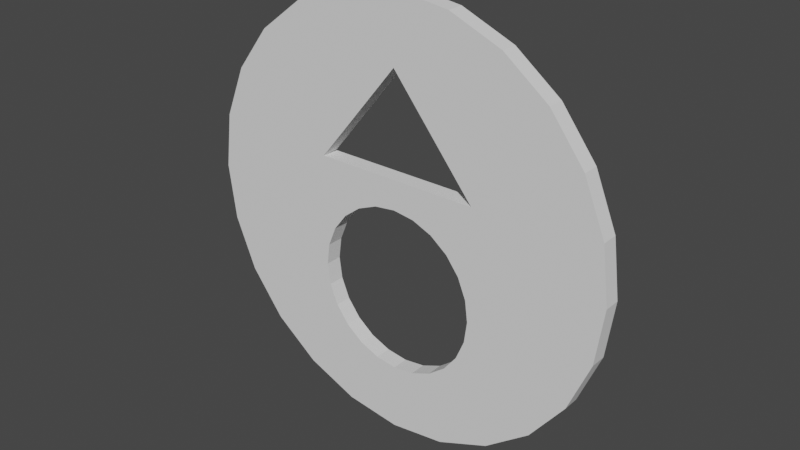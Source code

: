 # Source: pu7.blend  (saved by Blender 3.0.42; exported with 4.5.12 LTS)
import bpy
from mathutils import Matrix  # noqa: F401  (used for matrix-valued properties, if any)

bpy.ops.wm.read_factory_settings(use_empty=True)
scene = bpy.context.scene
scene.name = 'Scene'

# ---- collections
col_collection = bpy.data.collections.new('Collection'); scene.collection.children.link(col_collection)

# ---- world
world_world = bpy.data.worlds.new('World'); scene.world = world_world
world_world.use_nodes = True; world_world.node_tree.nodes.clear()
_N = world_world.node_tree.nodes; _L = world_world.node_tree.links
n0 = _N.new('ShaderNodeOutputWorld'); n0.name = 'World Output'; n0.location = (300, 300)
n1 = _N.new('ShaderNodeBackground'); n1.name = 'Background'; n1.location = (10, 300)
n1.inputs[0].default_value = (0.05088, 0.05088, 0.05088, 1.0)
_L.new(n1.outputs[0], n0.inputs[0])
n0.is_active_output = True
world_world.color = (0.05088, 0.05088, 0.05088)
world_world.use_sun_shadow = False
world_world.sun_shadow_jitter_overblur = 0.0

# ---- meshes
me_cylinder_001 = bpy.data.meshes.new('Cylinder.001')
me_cylinder_001.from_pydata([(0.0, 1.0, -1.0), (0.0, 1.0, 1.0), (0.2588, 0.9659, -1.0), (0.2588, 0.9659, 1.0), (0.5, 0.866, -1.0), (0.5, 0.866, 1.0), (0.7071, 0.7071, -1.0), (0.7071, 0.7071, 1.0), (0.866, 0.5, -1.0), (0.866, 0.5, 1.0), (0.9659, 0.2588, -1.0), (0.9659, 0.2588, 1.0), (1.0, -4.371e-08, -1.0), (1.0, -4.371e-08, 1.0), (0.9659, -0.2588, -1.0), (0.9659, -0.2588, 1.0), (0.866, -0.5, -1.0), (0.866, -0.5, 1.0), (0.7071, -0.7071, -1.0), (0.7071, -0.7071, 1.0), (0.5, -0.866, -1.0), (0.5, -0.866, 1.0), (0.2588, -0.9659, -1.0), (0.2588, -0.9659, 1.0), (-8.742e-08, -1.0, -1.0), (-8.742e-08, -1.0, 1.0), (-0.2588, -0.9659, -1.0), (-0.2588, -0.9659, 1.0), (-0.5, -0.866, -1.0), (-0.5, -0.866, 1.0), (-0.7071, -0.7071, -1.0), (-0.7071, -0.7071, 1.0), (-0.866, -0.5, -1.0), (-0.866, -0.5, 1.0), (-0.9659, -0.2588, -1.0), (-0.9659, -0.2588, 1.0), (-1.0, 1.192e-08, -1.0), (-1.0, 1.192e-08, 1.0), (-0.9659, 0.2588, -1.0), (-0.9659, 0.2588, 1.0), (-0.866, 0.5, -1.0), (-0.866, 0.5, 1.0), (-0.7071, 0.7071, -1.0), (-0.7071, 0.7071, 1.0), (-0.5, 0.866, -1.0), (-0.5, 0.866, 1.0), (-0.2588, 0.9659, -1.0), (-0.2588, 0.9659, 1.0), (-3.9e-08, 0.6915, 1.0), (-0.07728, 0.5968, 1.0), (-0.3864, 0.2179, 1.0), (-0.1932, 0.4547, 1.0), (0.0, 0.2179, 1.0), (0.3864, 0.2179, 1.0), (0.1932, 0.4547, 1.0), (0.1159, 0.5494, 1.0), (-0.1932, 0.4547, -1.0), (-0.3864, 0.2179, -1.0), (0.3864, 0.2179, -1.0), (0.1932, 0.4547, -1.0), (0.0, 0.2179, -1.0), (-3.9e-08, 0.6915, -1.0), (0.272, -0.5748, -1.0), (0.272, -0.5748, 1.0), (0.1923, -0.636, 1.0), (0.1923, -0.636, -1.0), (0.09955, 0.06864, 1.0), (0.272, -0.03091, 1.0), (0.1923, 0.03021, 1.0), (0.3846, -0.3029, 1.0), (0.3715, -0.4024, 1.0), (0.3715, -0.2033, 1.0), (0.3331, -0.1106, 1.0), (0.3331, -0.4952, 1.0), (0.09955, -0.6744, -1.0), (0.09955, -0.6744, 1.0), (-3.362e-08, -0.6875, 1.0), (0.0, 0.08174, 1.0), (-3.362e-08, -0.6875, -1.0), (-0.09955, -0.6744, 1.0), (-0.09955, -0.6744, -1.0), (-0.272, -0.5748, 1.0), (-0.1923, -0.636, 1.0), (-0.1923, -0.636, -1.0), (-0.3846, -0.3029, 1.0), (-0.3331, -0.4952, 1.0), (-0.3715, -0.4024, 1.0), (-0.3715, -0.2033, 1.0), (-0.272, -0.03091, 1.0), (-0.2222, 0.007291, 1.0), (-0.09955, 0.06864, 1.0), (-0.1923, 0.03021, 1.0), (-0.3331, -0.1106, 1.0), (-0.272, -0.5748, -1.0), (0.0, 0.08174, -1.0), (-0.3331, -0.4952, -1.0), (-0.3715, -0.4024, -1.0), (-0.3846, -0.3029, -1.0), (0.09955, 0.06864, -1.0), (0.272, -0.03091, -1.0), (0.2222, 0.007291, -1.0), (0.1923, 0.03021, -1.0), (0.3846, -0.3029, -1.0), (0.3715, -0.4024, -1.0), (0.3715, -0.2033, -1.0), (0.3331, -0.1106, -1.0), (0.3331, -0.4952, -1.0), (-0.3715, -0.2033, -1.0), (-0.3331, -0.1106, -1.0), (-0.272, -0.03091, -1.0), (-0.09955, 0.06864, -1.0), (-0.1923, 0.03021, -1.0)], [], [(0, 1, 3, 2), (2, 3, 5, 4), (4, 5, 7, 6), (6, 7, 9, 8), (8, 9, 11, 10), (10, 11, 13, 12), (12, 13, 15, 14), (14, 15, 17, 16), (16, 17, 19, 18), (18, 19, 21, 20), (20, 21, 23, 22), (22, 23, 25, 24), (24, 25, 27, 26), (26, 27, 29, 28), (28, 29, 31, 30), (30, 31, 33, 32), (32, 33, 35, 34), (34, 35, 37, 36), (36, 37, 39, 38), (38, 39, 41, 40), (40, 41, 43, 42), (42, 43, 45, 44), (77, 52, 50, 89, 91, 90), (88, 89, 50, 51, 49, 45, 43, 41, 39, 37, 35, 33, 31, 29, 27, 25, 23, 21, 19, 17, 15, 13, 11, 9, 7, 5, 55, 54, 53, 52, 77, 66, 68, 67, 72, 71, 69, 70, 73, 63, 64, 75, 76, 79, 82, 81, 85, 86, 84, 87, 92), (5, 3, 1, 47, 45, 49, 48, 55), (44, 45, 47, 46), (46, 47, 1, 0), (61, 46, 0, 2, 4, 6, 8, 10, 12, 14, 58, 59), (60, 58, 100, 101, 98, 94), (100, 58, 14, 16, 18, 20, 22, 24, 26, 28, 30, 32, 34, 36, 38, 40, 42, 44, 46, 61, 56, 57, 60, 94, 110, 111, 109, 108, 107, 97, 96, 95, 93, 83, 80, 78, 74, 65, 62, 106, 103, 102, 104, 105, 99), (52, 53, 58, 60), (50, 52, 60, 57), (56, 51, 50, 57), (56, 61, 48, 49, 51), (59, 54, 55, 48, 61), (53, 54, 59, 58), (98, 66, 77, 94), (101, 68, 66, 98), (99, 67, 68, 101, 100), (72, 67, 99, 105), (71, 72, 105, 104), (69, 71, 104, 102), (70, 69, 102, 103), (73, 70, 103, 106), (62, 63, 73, 106), (64, 63, 62, 65), (64, 65, 74, 75), (75, 74, 78, 76), (79, 76, 78, 80), (82, 79, 80, 83), (81, 82, 83, 93), (95, 85, 81, 93), (96, 86, 85, 95), (97, 84, 86, 96), (107, 87, 84, 97), (108, 92, 87, 107), (109, 88, 92, 108), (111, 91, 89, 88, 109), (110, 90, 91, 111), (94, 77, 90, 110)])
_uv = me_cylinder_001.uv_layers.new(name='UVMap')
_uv.uv.foreach_set('vector', [1.0, 0.5, 1.0, 1.0, 0.9583, 1.0, 0.9583, 0.5, 0.9583, 0.5, 0.9583, 1.0, 0.9167, 1.0, 0.9167, 0.5, 0.9167, 0.5, 0.9167, 1.0, 0.875, 1.0, 0.875, 0.5, 0.875, 0.5, 0.875, 1.0, 0.8333, 1.0, 0.8333, 0.5, 0.8333, 0.5, 0.8333, 1.0, 0.7917, 1.0, 0.7917, 0.5, 0.7917, 0.5, 0.7917, 1.0, 0.75, 1.0, 0.75, 0.5, 0.75, 0.5, 0.75, 1.0, 0.7083, 1.0, 0.7083, 0.5, 0.7083, 0.5, 0.7083, 1.0, 0.6667, 1.0, 0.6667, 0.5, 0.6667, 0.5, 0.6667, 1.0, 0.625, 1.0, 0.625, 0.5, 0.625, 0.5, 0.625, 1.0, 0.5833, 1.0, 0.5833, 0.5, 0.5833, 0.5, 0.5833, 1.0, 0.5417, 1.0, 0.5417, 0.5, 0.5417, 0.5, 0.5417, 1.0, 0.5, 1.0, 0.5, 0.5, 0.5, 0.5, 0.5, 1.0, 0.4583, 1.0, 0.4583, 0.5, 0.4583, 0.5, 0.4583, 1.0, 0.4167, 1.0, 0.4167, 0.5, 0.4167, 0.5, 0.4167, 1.0, 0.375, 1.0, 0.375, 0.5, 0.375, 0.5, 0.375, 1.0, 0.3333, 1.0, 0.3333, 0.5, 0.3333, 0.5, 0.3333, 1.0, 0.2917, 1.0, 0.2917, 0.5, 0.2917, 0.5, 0.2917, 1.0, 0.25, 1.0, 0.25, 0.5, 0.25, 0.5, 0.25, 1.0, 0.2083, 1.0, 0.2083, 0.5, 0.2083, 0.5, 0.2083, 1.0, 0.1667, 1.0, 0.1667, 0.5, 0.1667, 0.5, 0.1667, 1.0, 0.125, 1.0, 0.125, 0.5, 0.125, 0.5, 0.125, 1.0, 0.08333, 1.0, 0.08333, 0.5, 0.25, 0.2696, 0.25, 0.3023, 0.1573, 0.3023, 0.1967, 0.2517, 0.2038, 0.2573, 0.2261, 0.2665, 0.1847, 0.2426, 0.1967, 0.2517, 0.1573, 0.3023, 0.2036, 0.3591, 0.2315, 0.3932, 0.13, 0.4578, 0.08029, 0.4197, 0.04215, 0.37, 0.01818, 0.3121, 0.01, 0.25, 0.01818, 0.1879, 0.04215, 0.13, 0.08029, 0.08029, 0.13, 0.04215, 0.1879, 0.01818, 0.25, 0.01, 0.3121, 0.01818, 0.37, 0.04215, 0.4197, 0.08029, 0.4578, 0.13, 0.4818, 0.1879, 0.49, 0.25, 0.4818, 0.3121, 0.4578, 0.37, 0.4197, 0.4197, 0.37, 0.4578, 0.2778, 0.3819, 0.2964, 0.3591, 0.3427, 0.3023, 0.25, 0.3023, 0.25, 0.2696, 0.2739, 0.2665, 0.2962, 0.2573, 0.3153, 0.2426, 0.3299, 0.2235, 0.3392, 0.2012, 0.3423, 0.1773, 0.3392, 0.1534, 0.3299, 0.1312, 0.3153, 0.112, 0.2962, 0.09737, 0.2739, 0.08815, 0.25, 0.085, 0.2261, 0.08815, 0.2038, 0.09737, 0.1847, 0.112, 0.1701, 0.1312, 0.1608, 0.1534, 0.1577, 0.1773, 0.1608, 0.2012, 0.1701, 0.2235, 0.37, 0.4578, 0.3121, 0.4818, 0.25, 0.49, 0.1879, 0.4818, 0.13, 0.4578, 0.2315, 0.3932, 0.25, 0.416, 0.2778, 0.3819, 0.08333, 0.5, 0.08333, 1.0, 0.04167, 1.0, 0.04167, 0.5, 0.04167, 0.5, 0.04167, 1.0, -1.863e-07, 1.0, -1.863e-07, 0.5, 0.75, 0.416, 0.6879, 0.4818, 0.75, 0.49, 0.8121, 0.4818, 0.87, 0.4578, 0.9197, 0.4197, 0.9578, 0.37, 0.9818, 0.3121, 0.99, 0.25, 0.9818, 0.1879, 0.8427, 0.3023, 0.7964, 0.3591, 0.75, 0.3023, 0.8427, 0.3023, 0.8033, 0.2517, 0.7962, 0.2573, 0.7739, 0.2665, 0.75, 0.2696, 0.8033, 0.2517, 0.8427, 0.3023, 0.9818, 0.1879, 0.9578, 0.13, 0.9197, 0.08029, 0.87, 0.04215, 0.8121, 0.01818, 0.75, 0.01, 0.6879, 0.01818, 0.63, 0.04215, 0.5803, 0.08029, 0.5422, 0.13, 0.5182, 0.1879, 0.51, 0.25, 0.5182, 0.3121, 0.5422, 0.37, 0.5803, 0.4197, 0.63, 0.4578, 0.6879, 0.4818, 0.75, 0.416, 0.7036, 0.3591, 0.6573, 0.3023, 0.75, 0.3023, 0.75, 0.2696, 0.7261, 0.2665, 0.7038, 0.2573, 0.6847, 0.2426, 0.6701, 0.2235, 0.6608, 0.2012, 0.6577, 0.1773, 0.6608, 0.1534, 0.6701, 0.1312, 0.6847, 0.112, 0.7038, 0.09737, 0.7261, 0.08815, 0.75, 0.085, 0.7739, 0.08815, 0.7962, 0.09737, 0.8153, 0.112, 0.8299, 0.1312, 0.8392, 0.1534, 0.8423, 0.1773, 0.8392, 0.2012, 0.8299, 0.2235, 0.8153, 0.2426, 0.0, 0.0, 0.0, 0.0, 0.0, 0.0, 0.0, 0.0, 0.0, 0.0, 0.0, 0.0, 0.0, 0.0, 0.0, 0.0, 0.0, 0.0, 0.0, 0.0, 0.0, 0.0, 0.0, 0.0, 0.0, 0.0, 0.0, 0.0, 0.0, 0.0, 0.0, 0.0, 0.0, 0.0, 0.0, 0.0, 0.0, 0.0, 0.0, 0.0, 0.0, 0.0, 0.0, 0.0, 0.0, 0.0, 0.0, 0.0, 0.0, 0.0, 0.0, 0.0, 0.9583, 0.6875, 0.9583, 0.8125, 1.0, 0.8125, 1.0, 0.6875, 0.9167, 0.6875, 0.9167, 0.8125, 0.9583, 0.8125, 0.9583, 0.6875, 0.875, 0.6875, 0.875, 0.8125, 0.9167, 0.8125, 0.9167, 0.6875, 0.901, 0.6875, 0.8333, 0.8125, 0.875, 0.8125, 0.875, 0.6875, 0.8333, 0.6875, 0.7917, 0.8125, 0.8333, 0.8125, 0.8333, 0.6875, 0.7917, 0.6875, 0.75, 0.8125, 0.7917, 0.8125, 0.7917, 0.6875, 0.75, 0.6875, 0.7083, 0.8125, 0.75, 0.8125, 0.75, 0.6875, 0.7083, 0.6875, 0.6667, 0.8125, 0.7083, 0.8125, 0.7083, 0.6875, 0.6667, 0.6875, 0.625, 0.6875, 0.625, 0.8125, 0.6667, 0.8125, 0.6667, 0.6875, 0.5833, 0.8125, 0.625, 0.8125, 0.625, 0.6875, 0.5833, 0.6875, 0.5833, 0.8125, 0.5833, 0.6875, 0.5417, 0.6875, 0.5417, 0.8125, 0.5417, 0.8125, 0.5417, 0.6875, 0.5, 0.6875, 0.5, 0.8125, 0.4583, 0.8125, 0.5, 0.8125, 0.5, 0.6875, 0.4583, 0.6875, 0.4167, 0.8125, 0.4583, 0.8125, 0.4583, 0.6875, 0.4167, 0.6875, 0.375, 0.8125, 0.4167, 0.8125, 0.4167, 0.6875, 0.375, 0.6875, 0.3333, 0.6875, 0.3333, 0.8125, 0.375, 0.8125, 0.375, 0.6875, 0.2917, 0.6875, 0.2917, 0.8125, 0.3333, 0.8125, 0.3333, 0.6875, 0.25, 0.6875, 0.25, 0.8125, 0.2917, 0.8125, 0.2917, 0.6875, 0.2083, 0.6875, 0.2083, 0.8125, 0.25, 0.8125, 0.25, 0.6875, 0.1667, 0.6875, 0.1667, 0.8125, 0.2083, 0.8125, 0.2083, 0.6875, 0.125, 0.6875, 0.125, 0.8125, 0.1667, 0.8125, 0.1667, 0.6875, 0.08333, 0.6875, 0.08333, 0.8125, 0.09896, 0.8125, 0.125, 0.8125, 0.125, 0.6875, 0.04167, 0.6875, 0.04167, 0.8125, 0.08333, 0.8125, 0.08333, 0.6875, -1.863e-07, 0.6875, -1.863e-07, 0.8125, 0.04167, 0.8125, 0.04167, 0.6875])
me_cylinder_001.use_remesh_fix_poles = True
me_cylinder_001.use_remesh_preserve_attributes = False
me_cylinder_001.update()

# ---- objects
ob_cylinder_001 = bpy.data.objects.new('Cylinder.001', me_cylinder_001)

# ---- transforms, parenting, visibility, modifiers, constraints
ob_cylinder_001.location = (0.0, 0.0, 2.0)
ob_cylinder_001.rotation_euler = (1.571, 0.0, 0.0)
ob_cylinder_001.scale = (1.3, 1.3, 0.05)

# ---- collection membership
col_collection.objects.link(ob_cylinder_001)

# ---- scene / render settings (as saved in the file)
scene.frame_start = 1; scene.frame_end = 250; scene.frame_set(1)
scene.render.engine = 'BLENDER_EEVEE_NEXT'
scene.cycles.sampling_pattern = 'TABULATED_SOBOL'
scene.cycles.use_light_tree = False
scene.view_settings.view_transform = 'Filmic'
bpy.context.view_layer.update()

# ---- added for rendering (the .blend has no active camera and no usable light): camera, sun
cam_auto = bpy.data.cameras.new('AutoCamera')
cam_auto.lens = 50.0
cam_auto.sensor_width = 36.0
cam_auto.clip_end = 1000.0
ob_auto_camera = bpy.data.objects.new('AutoCamera', cam_auto)
scene.collection.objects.link(ob_auto_camera)
ob_auto_camera.location = (3.40327, -4.08392, 4.72261)
ob_auto_camera.rotation_euler = (1.09748, -7.21219e-08, 0.694738)
scene.camera = ob_auto_camera
light_auto_sun = bpy.data.lights.new('AutoSun', 'SUN')
light_auto_sun.energy = 3.0
light_auto_sun.angle = 0.0523599
ob_auto_sun = bpy.data.objects.new('AutoSun', light_auto_sun)
scene.collection.objects.link(ob_auto_sun)
ob_auto_sun.rotation_euler = (0.872665, 0.174533, 0.523599)
bpy.context.view_layer.update()
